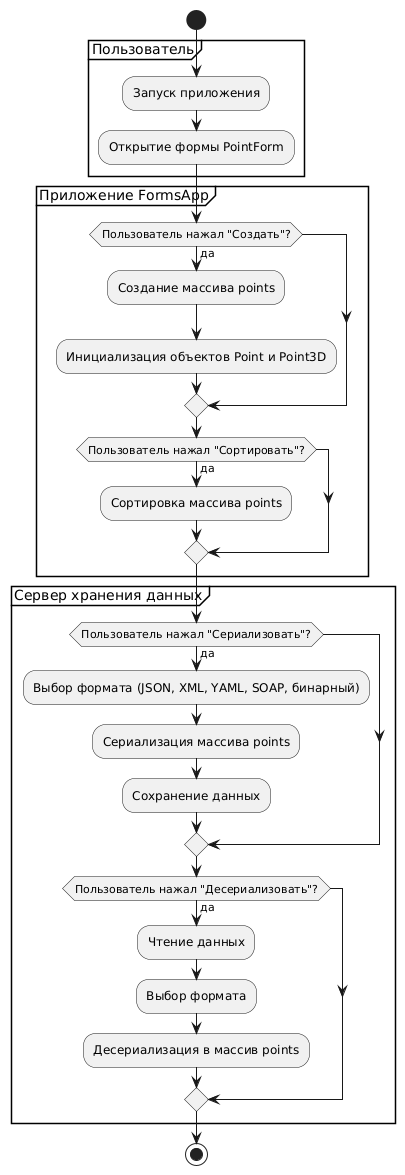

The diagram above was rendered by PlantUML. Its source (embedded in the PNG):
@startuml
start

partition "Пользователь" {
    :Запуск приложения;
    :Открытие формы PointForm;
}

partition "Приложение FormsApp" {
    if (Пользователь нажал "Создать"?) then (да)
        :Создание массива points;
        :Инициализация объектов Point и Point3D;
    endif

    if (Пользователь нажал "Сортировать"?) then (да)
        :Сортировка массива points;
    endif
}

partition "Сервер хранения данных" {
    if (Пользователь нажал "Сериализовать"?) then (да)
        :Выбор формата (JSON, XML, YAML, SOAP, бинарный);
        :Сериализация массива points;
        :Сохранение данных;
    endif

    if (Пользователь нажал "Десериализовать"?) then (да)
        :Чтение данных;
        :Выбор формата;
        :Десериализация в массив points;
    endif
}

stop
@enduml